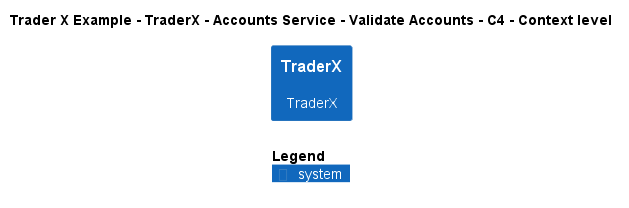

The diagram above was rendered by PlantUML. Its source (embedded in the PNG):
@startuml
!include ..\..\..\..\..\..\..\.c4s\C4_Context.puml

AddElementTag("c4interflow:lifecycle:new", $bgColor=green, $fontColor=#ffffff, $borderColor=green, $shadowing="False")
AddElementTag("c4interflow:lifecycle:changed", $bgColor=orange, $fontColor=#ffffff, $borderColor=orange, $shadowing="False")
AddElementTag("c4interflow:lifecycle:removed", $bgColor=red, $fontColor=#ffffff, $borderColor=red, $shadowing="False")

AddRelTag("c4interflow:lifecycle:new", $textColor=green, $lineColor=green)
AddRelTag("c4interflow:lifecycle:changed", $textColor=orange, $lineColor=orange)
AddRelTag("c4interflow:lifecycle:removed", $textColor=red, $lineColor=red)

SHOW_PERSON_PORTRAIT()
LAYOUT_TOP_DOWN()

skinparam linetype polyline

title Trader X Example - TraderX - Accounts Service - Validate Accounts - C4 - Context level

System(TraderXExample.SoftwareSystems.TraderX, "TraderX", "TraderX")



SHOW_LEGEND()
@enduml